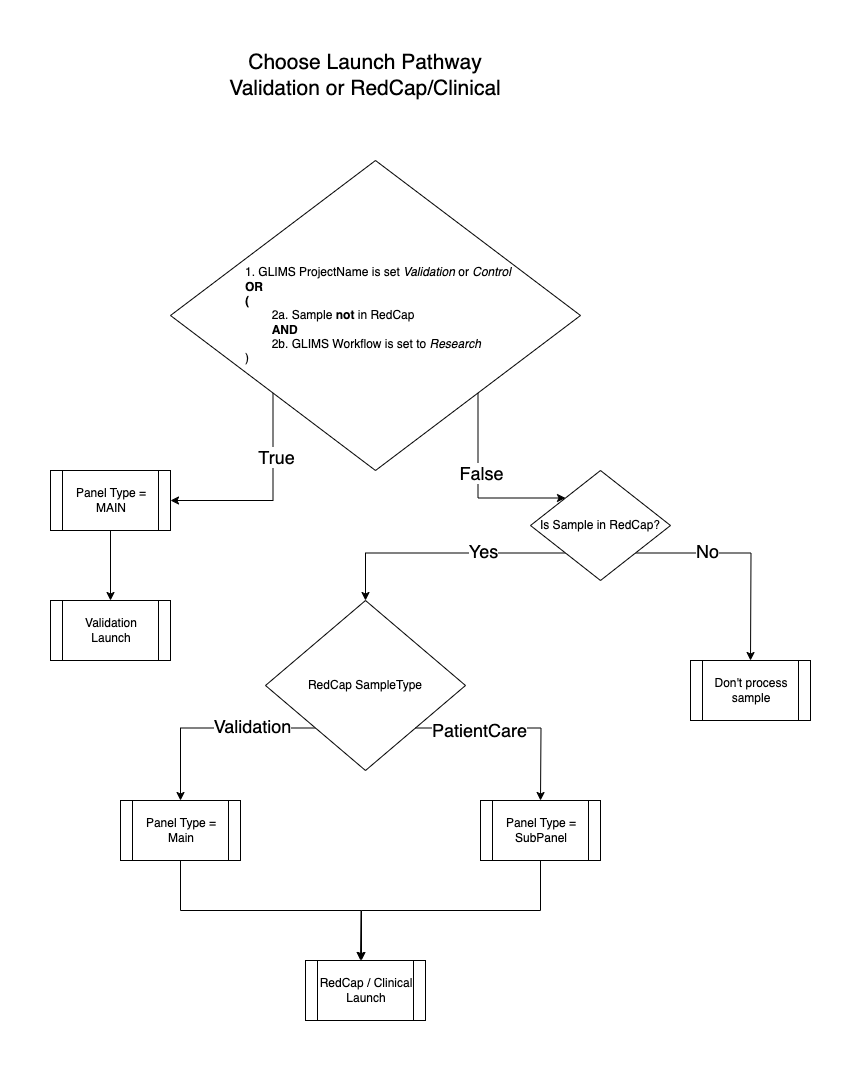

The diagram above was exported from draw.io. Its source (the exported page's mxGraphModel, read from the mxfile embedded in the PNG):
<mxGraphModel dx="1699" dy="1933" grid="1" gridSize="10" guides="1" tooltips="1" connect="1" arrows="1" fold="1" page="1" pageScale="1" pageWidth="850" pageHeight="1100" math="0" shadow="0">
  <root>
    <mxCell id="0" />
    <mxCell id="1" parent="0" />
    <mxCell id="f-9_s4xBbw7UyANnZZfR-2" value="&lt;font style=&quot;font-size: 21px;&quot;&gt;Choose Launch Pathway&lt;br&gt;Validation or RedCap/Clinical&lt;br&gt;&lt;/font&gt;" style="text;html=1;strokeColor=none;fillColor=none;align=center;verticalAlign=middle;whiteSpace=wrap;rounded=0;" vertex="1" parent="1">
      <mxGeometry x="235" y="-170" width="420" height="50" as="geometry" />
    </mxCell>
    <mxCell id="f-9_s4xBbw7UyANnZZfR-8" style="edgeStyle=orthogonalEdgeStyle;rounded=0;orthogonalLoop=1;jettySize=auto;html=1;exitX=0;exitY=1;exitDx=0;exitDy=0;entryX=1;entryY=0.5;entryDx=0;entryDy=0;" edge="1" parent="1" source="f-9_s4xBbw7UyANnZZfR-6" target="f-9_s4xBbw7UyANnZZfR-12">
      <mxGeometry relative="1" as="geometry">
        <mxPoint x="290" y="270" as="targetPoint" />
      </mxGeometry>
    </mxCell>
    <mxCell id="f-9_s4xBbw7UyANnZZfR-9" value="True" style="edgeLabel;html=1;align=center;verticalAlign=middle;resizable=0;points=[];fontSize=18;" vertex="1" connectable="0" parent="f-9_s4xBbw7UyANnZZfR-8">
      <mxGeometry x="-0.379" relative="1" as="geometry">
        <mxPoint x="3" y="-1" as="offset" />
      </mxGeometry>
    </mxCell>
    <mxCell id="f-9_s4xBbw7UyANnZZfR-6" value="1. GLIMS ProjectName is set&amp;nbsp;&lt;i style=&quot;border-color: var(--border-color);&quot;&gt;Validation&lt;/i&gt;&amp;nbsp;or&amp;nbsp;&lt;span style=&quot;border-color: var(--border-color);&quot;&gt;&lt;i&gt;Control&lt;/i&gt;&lt;br&gt;&lt;b&gt;OR&lt;br&gt;(&lt;/b&gt;&lt;br&gt;&lt;span style=&quot;white-space: pre;&quot;&gt;&#09;&lt;/span&gt;2a. Sample &lt;b&gt;not&lt;/b&gt; in RedCap&lt;br&gt;&lt;b&gt;&lt;span style=&quot;white-space: pre;&quot;&gt;&#09;&lt;/span&gt;AND&lt;br&gt;&lt;/b&gt;&lt;span style=&quot;white-space: pre;&quot;&gt;&#09;&lt;/span&gt;2b. GLIMS Workflow is set to &lt;i&gt;Research&lt;br&gt;&lt;/i&gt;)&lt;br&gt;&lt;/span&gt;" style="rhombus;whiteSpace=wrap;html=1;align=left;spacingLeft=73;" vertex="1" parent="1">
      <mxGeometry x="250" y="-60" width="410" height="310" as="geometry" />
    </mxCell>
    <mxCell id="f-9_s4xBbw7UyANnZZfR-10" style="edgeStyle=orthogonalEdgeStyle;rounded=0;orthogonalLoop=1;jettySize=auto;html=1;exitX=1;exitY=1;exitDx=0;exitDy=0;entryX=0;entryY=0;entryDx=0;entryDy=0;" edge="1" parent="1" source="f-9_s4xBbw7UyANnZZfR-6" target="0VNTTFAqSpnugh45A_F--4">
      <mxGeometry relative="1" as="geometry">
        <mxPoint x="610" y="230" as="targetPoint" />
        <mxPoint x="393" y="178" as="sourcePoint" />
        <Array as="points">
          <mxPoint x="558" y="278" />
        </Array>
      </mxGeometry>
    </mxCell>
    <mxCell id="f-9_s4xBbw7UyANnZZfR-11" value="False" style="edgeLabel;html=1;align=center;verticalAlign=middle;resizable=0;points=[];fontSize=18;" vertex="1" connectable="0" parent="f-9_s4xBbw7UyANnZZfR-10">
      <mxGeometry x="-0.379" relative="1" as="geometry">
        <mxPoint x="3" y="20" as="offset" />
      </mxGeometry>
    </mxCell>
    <mxCell id="0VNTTFAqSpnugh45A_F--1" style="edgeStyle=orthogonalEdgeStyle;rounded=0;orthogonalLoop=1;jettySize=auto;html=1;entryX=0.5;entryY=0;entryDx=0;entryDy=0;" edge="1" parent="1" source="f-9_s4xBbw7UyANnZZfR-12" target="0VNTTFAqSpnugh45A_F--2">
      <mxGeometry relative="1" as="geometry">
        <mxPoint x="240" y="350" as="targetPoint" />
      </mxGeometry>
    </mxCell>
    <mxCell id="f-9_s4xBbw7UyANnZZfR-12" value="Panel Type = MAIN" style="shape=process;whiteSpace=wrap;html=1;backgroundOutline=1;" vertex="1" parent="1">
      <mxGeometry x="130" y="250" width="120" height="60" as="geometry" />
    </mxCell>
    <mxCell id="0VNTTFAqSpnugh45A_F--2" value="Validation Launch" style="shape=process;whiteSpace=wrap;html=1;backgroundOutline=1;" vertex="1" parent="1">
      <mxGeometry x="130" y="380" width="120" height="60" as="geometry" />
    </mxCell>
    <mxCell id="0VNTTFAqSpnugh45A_F--5" style="edgeStyle=orthogonalEdgeStyle;rounded=0;orthogonalLoop=1;jettySize=auto;html=1;exitX=1;exitY=1;exitDx=0;exitDy=0;" edge="1" parent="1" source="0VNTTFAqSpnugh45A_F--4">
      <mxGeometry relative="1" as="geometry">
        <mxPoint x="830" y="440" as="targetPoint" />
      </mxGeometry>
    </mxCell>
    <mxCell id="0VNTTFAqSpnugh45A_F--8" value="&lt;font style=&quot;font-size: 18px;&quot;&gt;No&lt;/font&gt;" style="edgeLabel;html=1;align=center;verticalAlign=middle;resizable=0;points=[];fontSize=18;" vertex="1" connectable="0" parent="0VNTTFAqSpnugh45A_F--5">
      <mxGeometry x="-0.4356" y="-3" relative="1" as="geometry">
        <mxPoint x="9" y="-5" as="offset" />
      </mxGeometry>
    </mxCell>
    <mxCell id="0VNTTFAqSpnugh45A_F--7" style="edgeStyle=orthogonalEdgeStyle;rounded=0;orthogonalLoop=1;jettySize=auto;html=1;exitX=0;exitY=1;exitDx=0;exitDy=0;" edge="1" parent="1" source="0VNTTFAqSpnugh45A_F--4" target="0VNTTFAqSpnugh45A_F--12">
      <mxGeometry relative="1" as="geometry">
        <mxPoint x="450" y="420" as="targetPoint" />
        <mxPoint x="565" y="312.5" as="sourcePoint" />
      </mxGeometry>
    </mxCell>
    <mxCell id="0VNTTFAqSpnugh45A_F--11" value="&lt;font style=&quot;font-size: 18px;&quot;&gt;Yes&lt;/font&gt;" style="edgeLabel;html=1;align=center;verticalAlign=middle;resizable=0;points=[];" vertex="1" connectable="0" parent="0VNTTFAqSpnugh45A_F--7">
      <mxGeometry x="-0.1862" relative="1" as="geometry">
        <mxPoint x="19" y="-2" as="offset" />
      </mxGeometry>
    </mxCell>
    <mxCell id="0VNTTFAqSpnugh45A_F--4" value="Is Sample in RedCap?" style="rhombus;whiteSpace=wrap;html=1;" vertex="1" parent="1">
      <mxGeometry x="610" y="250" width="140" height="110" as="geometry" />
    </mxCell>
    <mxCell id="0VNTTFAqSpnugh45A_F--6" value="Don't process sample" style="shape=process;whiteSpace=wrap;html=1;backgroundOutline=1;" vertex="1" parent="1">
      <mxGeometry x="770" y="440" width="120" height="60" as="geometry" />
    </mxCell>
    <mxCell id="0VNTTFAqSpnugh45A_F--13" style="edgeStyle=orthogonalEdgeStyle;rounded=0;orthogonalLoop=1;jettySize=auto;html=1;exitX=0;exitY=1;exitDx=0;exitDy=0;" edge="1" parent="1" source="0VNTTFAqSpnugh45A_F--12" target="0VNTTFAqSpnugh45A_F--15">
      <mxGeometry relative="1" as="geometry">
        <mxPoint x="300" y="580" as="targetPoint" />
      </mxGeometry>
    </mxCell>
    <mxCell id="0VNTTFAqSpnugh45A_F--14" value="&lt;font style=&quot;font-size: 18px;&quot;&gt;Validation&lt;/font&gt;" style="edgeLabel;html=1;align=center;verticalAlign=middle;resizable=0;points=[];" vertex="1" connectable="0" parent="0VNTTFAqSpnugh45A_F--13">
      <mxGeometry x="-0.3681" y="-2" relative="1" as="geometry">
        <mxPoint x="1" as="offset" />
      </mxGeometry>
    </mxCell>
    <mxCell id="0VNTTFAqSpnugh45A_F--12" value="RedCap SampleType" style="rhombus;whiteSpace=wrap;html=1;" vertex="1" parent="1">
      <mxGeometry x="345" y="380" width="200" height="170" as="geometry" />
    </mxCell>
    <mxCell id="0VNTTFAqSpnugh45A_F--19" style="edgeStyle=orthogonalEdgeStyle;rounded=0;orthogonalLoop=1;jettySize=auto;html=1;exitX=0.5;exitY=1;exitDx=0;exitDy=0;" edge="1" parent="1" source="0VNTTFAqSpnugh45A_F--15">
      <mxGeometry relative="1" as="geometry">
        <mxPoint x="440" y="740" as="targetPoint" />
      </mxGeometry>
    </mxCell>
    <mxCell id="0VNTTFAqSpnugh45A_F--15" value="Panel Type = Main" style="shape=process;whiteSpace=wrap;html=1;backgroundOutline=1;" vertex="1" parent="1">
      <mxGeometry x="200" y="580" width="120" height="60" as="geometry" />
    </mxCell>
    <mxCell id="0VNTTFAqSpnugh45A_F--16" style="edgeStyle=orthogonalEdgeStyle;rounded=0;orthogonalLoop=1;jettySize=auto;html=1;exitX=1;exitY=1;exitDx=0;exitDy=0;" edge="1" parent="1" source="0VNTTFAqSpnugh45A_F--12">
      <mxGeometry relative="1" as="geometry">
        <mxPoint x="620" y="580" as="targetPoint" />
        <mxPoint x="418" y="515" as="sourcePoint" />
      </mxGeometry>
    </mxCell>
    <mxCell id="0VNTTFAqSpnugh45A_F--17" value="&lt;font style=&quot;font-size: 18px;&quot;&gt;PatientCare&lt;br&gt;&lt;/font&gt;" style="edgeLabel;html=1;align=center;verticalAlign=middle;resizable=0;points=[];" vertex="1" connectable="0" parent="0VNTTFAqSpnugh45A_F--16">
      <mxGeometry x="-0.3681" y="-2" relative="1" as="geometry">
        <mxPoint x="1" as="offset" />
      </mxGeometry>
    </mxCell>
    <mxCell id="0VNTTFAqSpnugh45A_F--20" style="edgeStyle=orthogonalEdgeStyle;rounded=0;orthogonalLoop=1;jettySize=auto;html=1;" edge="1" parent="1" source="0VNTTFAqSpnugh45A_F--18">
      <mxGeometry relative="1" as="geometry">
        <mxPoint x="440" y="740" as="targetPoint" />
        <Array as="points">
          <mxPoint x="620" y="690" />
          <mxPoint x="441" y="690" />
        </Array>
      </mxGeometry>
    </mxCell>
    <mxCell id="0VNTTFAqSpnugh45A_F--18" value="Panel Type = SubPanel" style="shape=process;whiteSpace=wrap;html=1;backgroundOutline=1;" vertex="1" parent="1">
      <mxGeometry x="560" y="580" width="120" height="60" as="geometry" />
    </mxCell>
    <mxCell id="0VNTTFAqSpnugh45A_F--21" value="RedCap / Clinical Launch" style="shape=process;whiteSpace=wrap;html=1;backgroundOutline=1;" vertex="1" parent="1">
      <mxGeometry x="385" y="740" width="120" height="60" as="geometry" />
    </mxCell>
  </root>
</mxGraphModel>